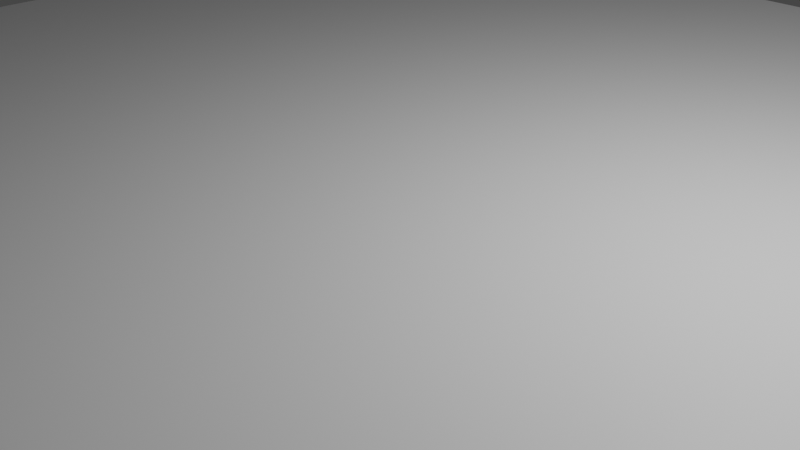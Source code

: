 # Source: Platform.blend  (saved by Blender 2.91.10; exported with 4.5.12 LTS)
import bpy
from mathutils import Matrix  # noqa: F401  (used for matrix-valued properties, if any)

bpy.ops.wm.read_factory_settings(use_empty=True)
scene = bpy.context.scene
scene.name = 'Scene'

# ---- collections
col_collection = bpy.data.collections.new('Collection'); scene.collection.children.link(col_collection)

# ---- materials (node trees are filled in below, after node groups)
mat_material = bpy.data.materials.new('Material')
mat_material.alpha_threshold = 0.0
mat_material.use_transparent_shadow = False
mat_material.line_color = (0.0, 0.0, 0.0, 1.0)

# ---- material node trees
mat_material.use_nodes = True; mat_material.node_tree.nodes.clear()
_N = mat_material.node_tree.nodes; _L = mat_material.node_tree.links
n0 = _N.new('ShaderNodeOutputMaterial'); n0.name = 'Material Output'; n0.location = (300, 300)
n1 = _N.new('ShaderNodeBsdfPrincipled'); n1.name = 'Principled BSDF'; n1.location = (10, 300)
n1.distribution = 'GGX'
n1.subsurface_method = 'BURLEY'
n1.inputs[2].default_value = 0.4
n1.inputs[3].default_value = 1.45
n1.inputs[27].default_value = (0.0, 0.0, 0.0, 1.0)
n1.inputs[28].default_value = 1.0
_L.new(n1.outputs[0], n0.inputs[0])
n0.is_active_output = True

# ---- world
world_world = bpy.data.worlds.new('World'); scene.world = world_world
world_world.use_nodes = True; world_world.node_tree.nodes.clear()
_N = world_world.node_tree.nodes; _L = world_world.node_tree.links
n0 = _N.new('ShaderNodeOutputWorld'); n0.name = 'World Output'; n0.location = (300, 300)
n1 = _N.new('ShaderNodeBackground'); n1.name = 'Background'; n1.location = (10, 300)
n1.inputs[0].default_value = (0.05088, 0.05088, 0.05088, 1.0)
_L.new(n1.outputs[0], n0.inputs[0])
n0.is_active_output = True
world_world.color = (0.05088, 0.05088, 0.05088)
world_world.use_sun_shadow = False
world_world.sun_shadow_jitter_overblur = 0.0

# ---- cameras
cam_camera = bpy.data.cameras.new('Camera')
cam_camera.clip_end = 100.0
cam_camera.ortho_scale = 7.314

# ---- lights
light_light = bpy.data.lights.new('Light', 'POINT')
light_light.transmission_factor = 0.0
light_light.energy = 1000.0
light_light.shadow_soft_size = 0.1
light_light.shadow_maximum_resolution = 0.006
light_light.use_absolute_resolution = True

# ---- meshes
me_cube = bpy.data.meshes.new('Cube')
me_cube.from_pydata([(8.144, 8.48, 0.2708), (8.144, 8.144, 0.6069), (8.48, 8.144, 0.2708), (8.144, 8.144, -0.6069), (8.144, 8.48, -0.2708), (8.48, 8.144, -0.2708), (8.48, -8.144, 0.2708), (8.144, -8.144, 0.6069), (8.144, -8.48, 0.2708), (8.48, -8.144, -0.2708), (8.144, -8.48, -0.2708), (8.144, -8.144, -0.6069), (-8.144, 8.48, 0.2708), (-8.48, 8.144, 0.2708), (-8.144, 8.144, 0.6069), (-8.48, 8.144, -0.2708), (-8.144, 8.48, -0.2708), (-8.144, 8.144, -0.6069), (-8.48, -8.144, 0.2708), (-8.144, -8.48, 0.2708), (-8.144, -8.144, 0.6069), (-8.144, -8.144, -0.6069), (-8.144, -8.48, -0.2708), (-8.48, -8.144, -0.2708)], [], [(17, 3, 11, 21), (23, 18, 13, 15), (10, 8, 19, 22), (1, 14, 20, 7), (5, 2, 6, 9), (0, 1, 2), (3, 4, 5), (6, 7, 8), (9, 10, 11), (12, 13, 14), (15, 16, 17), (18, 19, 20), (21, 22, 23), (17, 21, 23, 15), (3, 17, 16, 4), (2, 5, 4, 0), (22, 19, 18, 23), (8, 10, 9, 6), (12, 16, 15, 13), (7, 20, 19, 8), (1, 7, 6, 2), (21, 11, 10, 22), (20, 14, 13, 18), (14, 1, 0, 12), (11, 3, 5, 9), (16, 12, 0, 4)])
_uv = me_cube.uv_layers.new(name='UVMap')
_uv.uv.foreach_set('vector', [0.13, 0.505, 0.37, 0.505, 0.37, 0.745, 0.13, 0.745, 0.4442, 0.004954, 0.5558, 0.004954, 0.5558, 0.245, 0.4442, 0.245, 0.4442, 0.755, 0.5558, 0.755, 0.5558, 0.995, 0.4442, 0.995, 0.63, 0.505, 0.87, 0.505, 0.87, 0.745, 0.63, 0.745, 0.4442, 0.505, 0.5558, 0.505, 0.5558, 0.745, 0.4442, 0.745, 0.5558, 0.495, 0.625, 0.495, 0.5558, 0.5, 0.37, 0.505, 0.37, 0.5, 0.375, 0.505, 0.5558, 0.745, 0.625, 0.745, 0.5558, 0.75, 0.4442, 0.75, 0.375, 0.755, 0.375, 0.755, 0.5558, 0.25, 0.625, 0.245, 0.625, 0.245, 0.4442, 0.245, 0.4442, 0.25, 0.375, 0.245, 0.5558, 0.004954, 0.5558, 0.0, 0.625, 0.004954, 0.13, 0.745, 0.13, 0.75, 0.125, 0.745, 0.13, 0.505, 0.13, 0.745, 0.125, 0.745, 0.125, 0.505, 0.37, 0.505, 0.13, 0.505, 0.13, 0.5, 0.37, 0.5, 0.5558, 0.505, 0.4442, 0.505, 0.4442, 0.495, 0.5558, 0.495, 0.4442, 0.0, 0.5558, 0.0, 0.5558, 0.004954, 0.4442, 0.004954, 0.5558, 0.755, 0.4442, 0.755, 0.4442, 0.745, 0.5558, 0.745, 0.5558, 0.255, 0.4442, 0.255, 0.4442, 0.245, 0.5558, 0.245, 0.625, 0.755, 0.625, 0.995, 0.5558, 0.995, 0.5558, 0.755, 0.63, 0.505, 0.63, 0.745, 0.5558, 0.745, 0.5558, 0.505, 0.13, 0.745, 0.37, 0.745, 0.37, 0.75, 0.13, 0.75, 0.625, 0.004954, 0.625, 0.245, 0.5558, 0.245, 0.5558, 0.004954, 0.625, 0.255, 0.625, 0.495, 0.5558, 0.495, 0.5558, 0.255, 0.37, 0.745, 0.37, 0.505, 0.4442, 0.505, 0.4442, 0.745, 0.4442, 0.255, 0.5558, 0.255, 0.5558, 0.495, 0.4442, 0.495])
me_cube.materials.append(mat_material)
me_cube.use_remesh_preserve_volume = False
me_cube.use_remesh_preserve_attributes = False
me_cube.use_mirror_vertex_groups = False
me_cube.update()

# ---- objects
ob_cube = bpy.data.objects.new('Cube', me_cube)
ob_light = bpy.data.objects.new('Light', light_light)
ob_camera = bpy.data.objects.new('Camera', cam_camera)

# ---- transforms, parenting, visibility, modifiers, constraints
ob_cube.location = (0.0, 0.0, 0.0)
ob_cube.lock_rotations_4d = False
ob_cube.empty_display_type = 'ARROWS'
ob_cube.lineart.crease_threshold = 0.0
ob_light.location = (4.076, 1.005, 5.904)
ob_light.rotation_euler = (0.6503, 0.05522, 1.866)
ob_light.lock_rotations_4d = False
ob_light.empty_display_type = 'ARROWS'
ob_light.color = (0.0, 0.0, 0.0, 0.0)
ob_light.lineart.crease_threshold = 0.0
ob_camera.location = (7.359, -6.926, 4.958)
ob_camera.rotation_euler = (1.109, 0.0, 0.8149)
ob_camera.lock_rotations_4d = False
ob_camera.empty_display_type = 'ARROWS'
ob_camera.color = (0.0, 0.0, 0.0, 0.0)
ob_camera.display_type = 'WIRE'
ob_camera.lineart.crease_threshold = 0.0

# ---- collection membership
col_collection.objects.link(ob_cube)
col_collection.objects.link(ob_light)
col_collection.objects.link(ob_camera)

# ---- scene / render settings (as saved in the file)
scene.camera = ob_camera
scene.frame_start = 1; scene.frame_end = 250; scene.frame_set(1)
scene.render.engine = 'BLENDER_EEVEE_NEXT'
scene.cycles.use_denoising = False
scene.cycles.samples = 128
scene.cycles.sampling_pattern = 'TABULATED_SOBOL'
scene.cycles.use_adaptive_sampling = False
scene.cycles.use_light_tree = False
scene.view_settings.view_transform = 'Filmic'
bpy.context.view_layer.update()

